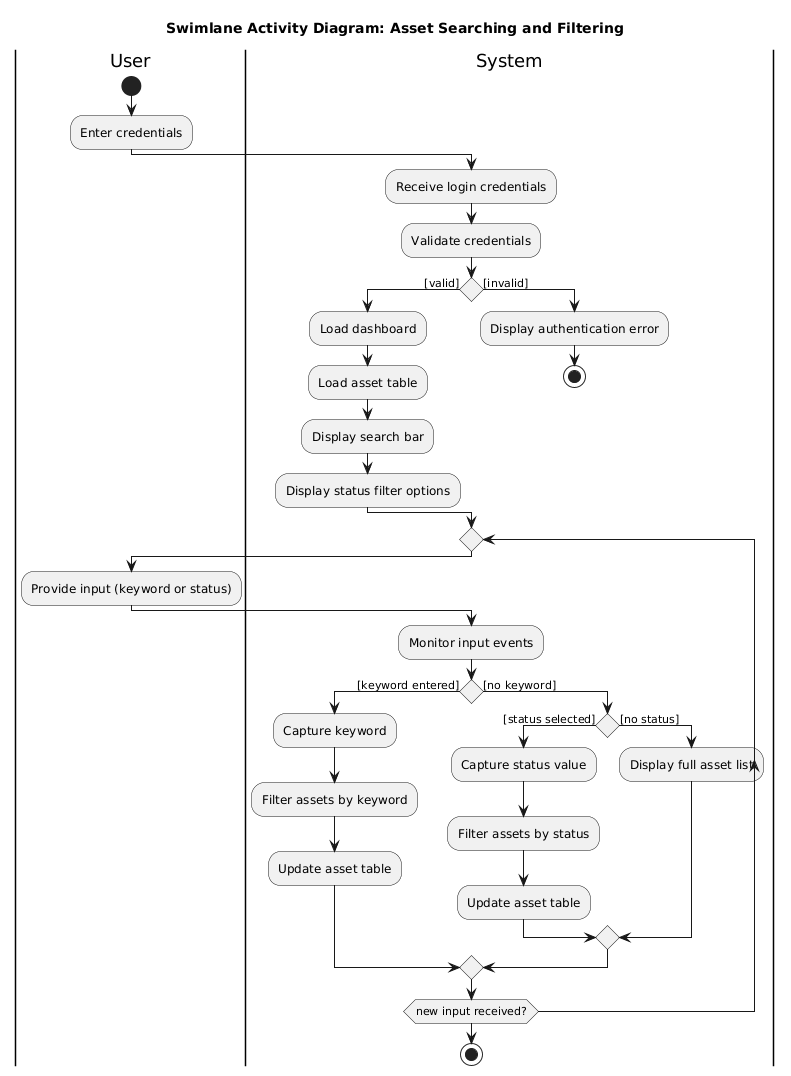

The diagram above was rendered by PlantUML. Its source (embedded in the PNG):
@startuml
title Swimlane Activity Diagram: Asset Searching and Filtering

|User|
start
:Enter credentials;
|System|
:Receive login credentials;
:Validate credentials;

if () then ([valid])
    :Load dashboard;
    :Load asset table;
    :Display search bar;
    :Display status filter options;
else ([invalid])
    |System|
    :Display authentication error;
    stop
endif

' --- LOOP FOR SEARCH & FILTER INPUT ---
repeat
    |User|
    :Provide input (keyword or status);
    |System|
    :Monitor input events;

    if () then ([keyword entered])
        :Capture keyword;
        :Filter assets by keyword;
        :Update asset table;
    else ([no keyword])
        if () then ([status selected])
            :Capture status value;
            :Filter assets by status;
            :Update asset table;
        else ([no status])
            :Display full asset list;
        endif
    endif

repeat while (new input received?)

stop
@enduml